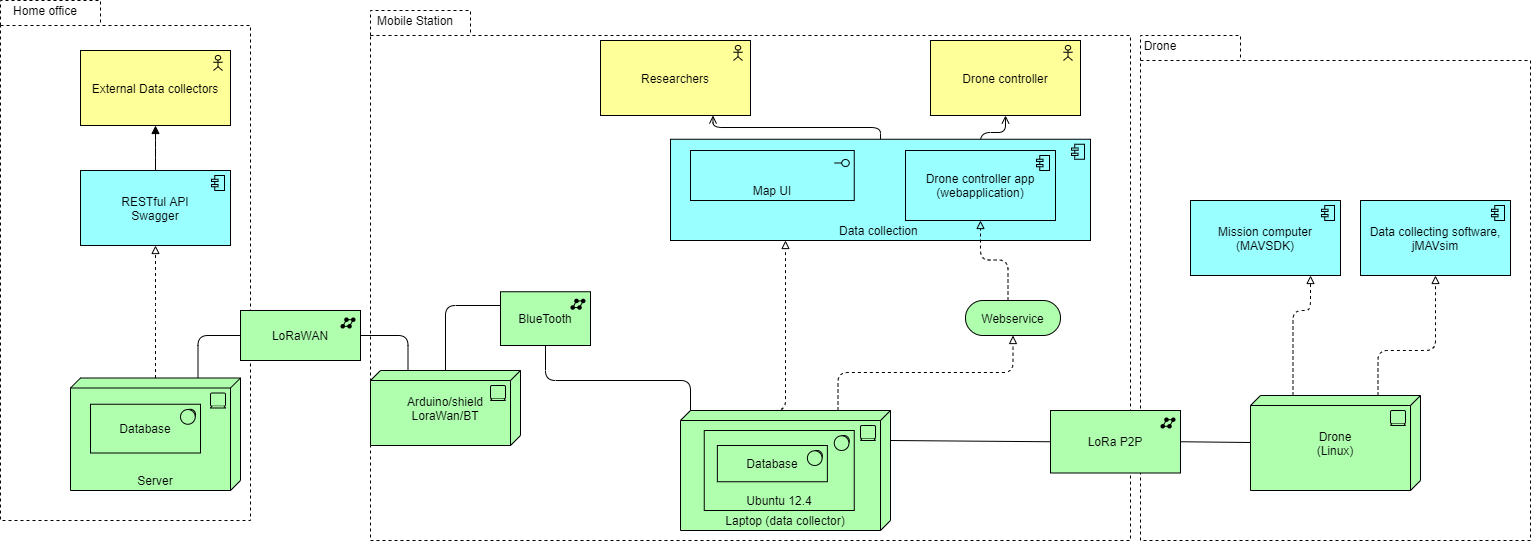

The diagram above was exported from draw.io. Its source (the exported page's mxGraphModel, read from the mxfile embedded in the PNG):
<mxGraphModel dx="3445" dy="1513" grid="1" gridSize="10" guides="1" tooltips="1" connect="1" arrows="1" fold="1" page="1" pageScale="1" pageWidth="850" pageHeight="1100" math="0" shadow="0">
  <root>
    <mxCell id="0" />
    <mxCell id="1" parent="0" />
    <mxCell id="2yLdPPzyw9FvhpXeGLOf-30" value="" style="shape=folder;spacingTop=10;tabWidth=100;tabHeight=25;tabPosition=left;html=1;dashed=1;labelBackgroundColor=none;" parent="1" vertex="1">
      <mxGeometry x="660" y="55" width="390" height="505" as="geometry" />
    </mxCell>
    <mxCell id="2yLdPPzyw9FvhpXeGLOf-28" value="" style="shape=folder;spacingTop=10;tabWidth=100;tabHeight=25;tabPosition=left;html=1;dashed=1;labelBackgroundColor=none;" parent="1" vertex="1">
      <mxGeometry x="-480" y="20" width="250" height="520" as="geometry" />
    </mxCell>
    <mxCell id="2yLdPPzyw9FvhpXeGLOf-26" value="" style="shape=folder;spacingTop=10;tabWidth=100;tabHeight=25;tabPosition=left;html=1;dashed=1;labelBackgroundColor=none;" parent="1" vertex="1">
      <mxGeometry x="-110" y="30" width="760" height="530" as="geometry" />
    </mxCell>
    <mxCell id="ygKgCBzIEPj40k8lXBeH-2" value="Drone controller" style="html=1;outlineConnect=0;whiteSpace=wrap;fillColor=#ffff99;shape=mxgraph.archimate3.application;appType=actor;archiType=square;" parent="1" vertex="1">
      <mxGeometry x="450" y="60" width="150" height="75" as="geometry" />
    </mxCell>
    <mxCell id="ygKgCBzIEPj40k8lXBeH-8" value="" style="edgeStyle=elbowEdgeStyle;html=1;endArrow=open;elbow=vertical;endFill=1;entryX=0.5;entryY=1;entryDx=0;entryDy=0;entryPerimeter=0;exitX=0.5;exitY=0;exitDx=0;exitDy=0;exitPerimeter=0;" parent="1" source="ygKgCBzIEPj40k8lXBeH-7" target="ygKgCBzIEPj40k8lXBeH-2" edge="1">
      <mxGeometry width="160" relative="1" as="geometry">
        <mxPoint x="340" y="300" as="sourcePoint" />
        <mxPoint x="500" y="300" as="targetPoint" />
      </mxGeometry>
    </mxCell>
    <mxCell id="ygKgCBzIEPj40k8lXBeH-14" value="Webservice" style="html=1;outlineConnect=0;whiteSpace=wrap;fillColor=#AFFFAF;shape=mxgraph.archimate3.service;" parent="1" vertex="1">
      <mxGeometry x="485" y="320" width="95" height="35" as="geometry" />
    </mxCell>
    <mxCell id="ygKgCBzIEPj40k8lXBeH-16" value="" style="edgeStyle=elbowEdgeStyle;html=1;endArrow=block;elbow=vertical;endFill=0;dashed=1;entryX=0.5;entryY=1;entryDx=0;entryDy=0;entryPerimeter=0;exitX=0.75;exitY=0;exitDx=0;exitDy=0;exitPerimeter=0;" parent="1" source="2yLdPPzyw9FvhpXeGLOf-4" target="ygKgCBzIEPj40k8lXBeH-14" edge="1">
      <mxGeometry width="160" relative="1" as="geometry">
        <mxPoint x="540" y="380" as="sourcePoint" />
        <mxPoint x="500" y="290" as="targetPoint" />
      </mxGeometry>
    </mxCell>
    <mxCell id="ygKgCBzIEPj40k8lXBeH-21" value="Arduino/shield&lt;br&gt;LoraWan/BT" style="html=1;outlineConnect=0;whiteSpace=wrap;fillColor=#AFFFAF;shape=mxgraph.archimate3.tech;techType=device;" parent="1" vertex="1">
      <mxGeometry x="-110" y="390" width="150" height="75" as="geometry" />
    </mxCell>
    <mxCell id="ygKgCBzIEPj40k8lXBeH-26" value="LoRa P2P" style="html=1;outlineConnect=0;whiteSpace=wrap;fillColor=#AFFFAF;shape=mxgraph.archimate3.application;appType=netw;archiType=square;" parent="1" vertex="1">
      <mxGeometry x="570" y="430" width="130" height="62.5" as="geometry" />
    </mxCell>
    <mxCell id="ygKgCBzIEPj40k8lXBeH-27" value="" style="edgeStyle=elbowEdgeStyle;html=1;endArrow=none;elbow=vertical;entryX=0;entryY=0.5;entryDx=0;entryDy=0;entryPerimeter=0;exitX=1;exitY=0.5;exitDx=0;exitDy=0;exitPerimeter=0;" parent="1" source="ygKgCBzIEPj40k8lXBeH-26" target="2Lq3Pt6WfmT5US5sTp1G-1" edge="1">
      <mxGeometry width="160" relative="1" as="geometry">
        <mxPoint x="400" y="380" as="sourcePoint" />
        <mxPoint x="744.9699999999998" y="390.03499999999997" as="targetPoint" />
      </mxGeometry>
    </mxCell>
    <mxCell id="ygKgCBzIEPj40k8lXBeH-29" value="Server" style="html=1;outlineConnect=0;whiteSpace=wrap;fillColor=#AFFFAF;shape=mxgraph.archimate3.tech;techType=device;labelPosition=center;verticalLabelPosition=middle;align=center;verticalAlign=bottom;" parent="1" vertex="1">
      <mxGeometry x="-410" y="397.5" width="170" height="112.5" as="geometry" />
    </mxCell>
    <mxCell id="ygKgCBzIEPj40k8lXBeH-30" value="RESTful API&lt;br&gt;Swagger" style="html=1;outlineConnect=0;whiteSpace=wrap;fillColor=#99ffff;shape=mxgraph.archimate3.application;appType=comp;archiType=square;" parent="1" vertex="1">
      <mxGeometry x="-400" y="190" width="150" height="75" as="geometry" />
    </mxCell>
    <mxCell id="ygKgCBzIEPj40k8lXBeH-31" value="" style="edgeStyle=elbowEdgeStyle;html=1;endArrow=block;elbow=vertical;endFill=0;dashed=1;exitX=0.5;exitY=0;exitDx=0;exitDy=0;exitPerimeter=0;" parent="1" source="ygKgCBzIEPj40k8lXBeH-29" target="ygKgCBzIEPj40k8lXBeH-30" edge="1">
      <mxGeometry width="160" relative="1" as="geometry">
        <mxPoint x="140" y="280" as="sourcePoint" />
        <mxPoint x="300" y="280" as="targetPoint" />
      </mxGeometry>
    </mxCell>
    <mxCell id="ygKgCBzIEPj40k8lXBeH-33" value="Mission computer&lt;br&gt;(MAVSDK)" style="html=1;outlineConnect=0;whiteSpace=wrap;fillColor=#99ffff;shape=mxgraph.archimate3.application;appType=comp;archiType=square;" parent="1" vertex="1">
      <mxGeometry x="710" y="220" width="150" height="75" as="geometry" />
    </mxCell>
    <mxCell id="ygKgCBzIEPj40k8lXBeH-34" value="" style="edgeStyle=elbowEdgeStyle;html=1;endArrow=block;elbow=vertical;endFill=0;dashed=1;exitX=0.25;exitY=0;exitDx=0;exitDy=0;exitPerimeter=0;" parent="1" source="2Lq3Pt6WfmT5US5sTp1G-1" target="ygKgCBzIEPj40k8lXBeH-33" edge="1">
      <mxGeometry width="160" relative="1" as="geometry">
        <mxPoint x="840" y="385" as="sourcePoint" />
        <mxPoint x="490" y="280" as="targetPoint" />
        <Array as="points">
          <mxPoint x="830" y="330" />
          <mxPoint x="845" y="370" />
          <mxPoint x="845" y="300" />
          <mxPoint x="870" y="320" />
        </Array>
      </mxGeometry>
    </mxCell>
    <mxCell id="2yLdPPzyw9FvhpXeGLOf-3" value="BlueTooth" style="html=1;outlineConnect=0;whiteSpace=wrap;fillColor=#AFFFAF;shape=mxgraph.archimate3.application;appType=netw;archiType=square;" parent="1" vertex="1">
      <mxGeometry x="20" y="311.25" width="90" height="53.75" as="geometry" />
    </mxCell>
    <mxCell id="2yLdPPzyw9FvhpXeGLOf-4" value="Laptop (data collector)" style="html=1;outlineConnect=0;whiteSpace=wrap;fillColor=#AFFFAF;shape=mxgraph.archimate3.tech;techType=device;verticalAlign=bottom;" parent="1" vertex="1">
      <mxGeometry x="200" y="430" width="210" height="120" as="geometry" />
    </mxCell>
    <mxCell id="2yLdPPzyw9FvhpXeGLOf-5" value="&lt;span&gt;Ubuntu 12.4&lt;/span&gt;" style="html=1;outlineConnect=0;whiteSpace=wrap;fillColor=#AFFFAF;shape=mxgraph.archimate3.application;appType=sysSw;archiType=square;labelPosition=center;verticalLabelPosition=middle;align=center;verticalAlign=bottom;" parent="1" vertex="1">
      <mxGeometry x="223.75" y="450" width="150" height="80" as="geometry" />
    </mxCell>
    <mxCell id="2yLdPPzyw9FvhpXeGLOf-12" value="" style="edgeStyle=elbowEdgeStyle;html=1;endArrow=none;elbow=vertical;entryX=0;entryY=0.25;entryDx=0;entryDy=0;entryPerimeter=0;" parent="1" source="ygKgCBzIEPj40k8lXBeH-21" target="2yLdPPzyw9FvhpXeGLOf-3" edge="1">
      <mxGeometry width="160" relative="1" as="geometry">
        <mxPoint x="190" y="300" as="sourcePoint" />
        <mxPoint x="350" y="300" as="targetPoint" />
        <Array as="points">
          <mxPoint x="100" y="325" />
        </Array>
      </mxGeometry>
    </mxCell>
    <mxCell id="2yLdPPzyw9FvhpXeGLOf-13" value="LoRaWAN" style="html=1;outlineConnect=0;whiteSpace=wrap;fillColor=#AFFFAF;shape=mxgraph.archimate3.application;appType=netw;archiType=square;" parent="1" vertex="1">
      <mxGeometry x="-240" y="330" width="120" height="50" as="geometry" />
    </mxCell>
    <mxCell id="2yLdPPzyw9FvhpXeGLOf-14" value="" style="edgeStyle=elbowEdgeStyle;html=1;endArrow=none;elbow=vertical;exitX=1;exitY=0.5;exitDx=0;exitDy=0;exitPerimeter=0;entryX=0.25;entryY=0;entryDx=0;entryDy=0;entryPerimeter=0;" parent="1" source="2yLdPPzyw9FvhpXeGLOf-13" target="ygKgCBzIEPj40k8lXBeH-21" edge="1">
      <mxGeometry width="160" relative="1" as="geometry">
        <mxPoint x="-110" y="360" as="sourcePoint" />
        <mxPoint y="300" as="targetPoint" />
        <Array as="points">
          <mxPoint x="-90" y="355" />
        </Array>
      </mxGeometry>
    </mxCell>
    <mxCell id="2yLdPPzyw9FvhpXeGLOf-15" value="" style="edgeStyle=elbowEdgeStyle;html=1;endArrow=none;elbow=vertical;exitX=0.75;exitY=0;exitDx=0;exitDy=0;exitPerimeter=0;entryX=0;entryY=0.5;entryDx=0;entryDy=0;entryPerimeter=0;" parent="1" source="ygKgCBzIEPj40k8lXBeH-29" target="2yLdPPzyw9FvhpXeGLOf-13" edge="1">
      <mxGeometry width="160" relative="1" as="geometry">
        <mxPoint x="-160" y="300" as="sourcePoint" />
        <mxPoint y="300" as="targetPoint" />
        <Array as="points">
          <mxPoint x="-260" y="355" />
        </Array>
      </mxGeometry>
    </mxCell>
    <mxCell id="2yLdPPzyw9FvhpXeGLOf-16" value="" style="edgeStyle=elbowEdgeStyle;html=1;endArrow=none;elbow=vertical;entryX=0.5;entryY=1;entryDx=0;entryDy=0;entryPerimeter=0;exitX=0;exitY=0;exitDx=10;exitDy=0;exitPerimeter=0;" parent="1" source="2yLdPPzyw9FvhpXeGLOf-4" target="2yLdPPzyw9FvhpXeGLOf-3" edge="1">
      <mxGeometry width="160" relative="1" as="geometry">
        <mxPoint x="240" y="300" as="sourcePoint" />
        <mxPoint x="300" y="410" as="targetPoint" />
        <Array as="points">
          <mxPoint x="200" y="400" />
          <mxPoint x="120" y="380" />
          <mxPoint x="170" y="400" />
          <mxPoint x="270" y="390" />
        </Array>
      </mxGeometry>
    </mxCell>
    <mxCell id="2yLdPPzyw9FvhpXeGLOf-17" value="Researchers" style="html=1;outlineConnect=0;whiteSpace=wrap;fillColor=#ffff99;shape=mxgraph.archimate3.application;appType=actor;archiType=square;" parent="1" vertex="1">
      <mxGeometry x="120" y="60" width="150" height="75" as="geometry" />
    </mxCell>
    <mxCell id="2yLdPPzyw9FvhpXeGLOf-19" value="External Data collectors" style="html=1;outlineConnect=0;whiteSpace=wrap;fillColor=#ffff99;shape=mxgraph.archimate3.application;appType=actor;archiType=square;" parent="1" vertex="1">
      <mxGeometry x="-400" y="70" width="150" height="75" as="geometry" />
    </mxCell>
    <mxCell id="2yLdPPzyw9FvhpXeGLOf-20" value="" style="edgeStyle=elbowEdgeStyle;html=1;endArrow=block;dashed=0;elbow=vertical;endFill=1;entryX=0.5;entryY=1;entryDx=0;entryDy=0;entryPerimeter=0;exitX=0.5;exitY=0;exitDx=0;exitDy=0;exitPerimeter=0;" parent="1" source="ygKgCBzIEPj40k8lXBeH-30" target="2yLdPPzyw9FvhpXeGLOf-19" edge="1">
      <mxGeometry width="160" relative="1" as="geometry">
        <mxPoint x="-150" y="300" as="sourcePoint" />
        <mxPoint x="10" y="300" as="targetPoint" />
      </mxGeometry>
    </mxCell>
    <mxCell id="2yLdPPzyw9FvhpXeGLOf-27" value="Mobile Station" style="text;html=1;strokeColor=none;fillColor=none;align=center;verticalAlign=middle;whiteSpace=wrap;rounded=0;labelBackgroundColor=none;" parent="1" vertex="1">
      <mxGeometry x="-110" y="30" width="90" height="20" as="geometry" />
    </mxCell>
    <mxCell id="2yLdPPzyw9FvhpXeGLOf-29" value="Home office" style="text;html=1;strokeColor=none;fillColor=none;align=center;verticalAlign=middle;whiteSpace=wrap;rounded=0;labelBackgroundColor=none;" parent="1" vertex="1">
      <mxGeometry x="-480" y="20" width="90" height="20" as="geometry" />
    </mxCell>
    <mxCell id="2yLdPPzyw9FvhpXeGLOf-31" value="Drone" style="text;html=1;strokeColor=none;fillColor=none;align=center;verticalAlign=middle;whiteSpace=wrap;rounded=0;labelBackgroundColor=none;" parent="1" vertex="1">
      <mxGeometry x="660" y="55" width="40" height="20" as="geometry" />
    </mxCell>
    <mxCell id="2yLdPPzyw9FvhpXeGLOf-33" value="Data collection&amp;nbsp;" style="html=1;outlineConnect=0;whiteSpace=wrap;fillColor=#99ffff;shape=mxgraph.archimate3.application;appType=comp;archiType=square;labelBackgroundColor=none;verticalAlign=bottom;" parent="1" vertex="1">
      <mxGeometry x="190" y="158.75" width="420" height="101.25" as="geometry" />
    </mxCell>
    <mxCell id="2yLdPPzyw9FvhpXeGLOf-32" value="Map UI" style="html=1;outlineConnect=0;whiteSpace=wrap;fillColor=#99ffff;shape=mxgraph.archimate3.application;appType=interface;archiType=square;labelBackgroundColor=none;labelPosition=center;verticalLabelPosition=middle;align=center;verticalAlign=bottom;" parent="1" vertex="1">
      <mxGeometry x="210" y="170" width="163.75" height="50" as="geometry" />
    </mxCell>
    <mxCell id="2yLdPPzyw9FvhpXeGLOf-34" value="" style="edgeStyle=orthogonalEdgeStyle;html=1;endArrow=block;endFill=0;dashed=1;exitX=0.25;exitY=0;exitDx=0;exitDy=0;exitPerimeter=0;" parent="1" source="2yLdPPzyw9FvhpXeGLOf-4" target="2yLdPPzyw9FvhpXeGLOf-33" edge="1">
      <mxGeometry width="160" relative="1" as="geometry">
        <mxPoint x="190" y="400" as="sourcePoint" />
        <mxPoint x="350" y="400" as="targetPoint" />
        <Array as="points">
          <mxPoint x="305" y="430" />
        </Array>
      </mxGeometry>
    </mxCell>
    <mxCell id="2yLdPPzyw9FvhpXeGLOf-39" value="" style="edgeStyle=elbowEdgeStyle;html=1;endArrow=open;elbow=vertical;endFill=1;entryX=0.75;entryY=1;entryDx=0;entryDy=0;entryPerimeter=0;" parent="1" source="2yLdPPzyw9FvhpXeGLOf-33" target="2yLdPPzyw9FvhpXeGLOf-17" edge="1">
      <mxGeometry width="160" relative="1" as="geometry">
        <mxPoint x="310" y="190" as="sourcePoint" />
        <mxPoint x="310" y="135" as="targetPoint" />
      </mxGeometry>
    </mxCell>
    <mxCell id="2liBNVBVdMS3deNnehmx-1" value="Database&lt;br&gt;" style="html=1;outlineConnect=0;whiteSpace=wrap;fillColor=#AFFFAF;shape=mxgraph.archimate3.application;appType=sysSw;archiType=square;" parent="1" vertex="1">
      <mxGeometry x="-390" y="423.75" width="110" height="48.75" as="geometry" />
    </mxCell>
    <mxCell id="2liBNVBVdMS3deNnehmx-3" value="Database" style="html=1;outlineConnect=0;whiteSpace=wrap;fillColor=#AFFFAF;shape=mxgraph.archimate3.application;appType=sysSw;archiType=square;" parent="1" vertex="1">
      <mxGeometry x="236.87" y="465" width="110" height="36.25" as="geometry" />
    </mxCell>
    <mxCell id="2Lq3Pt6WfmT5US5sTp1G-1" value="Drone&lt;br&gt;(Linux)" style="html=1;outlineConnect=0;whiteSpace=wrap;fillColor=#AFFFAF;shape=mxgraph.archimate3.tech;techType=device;" parent="1" vertex="1">
      <mxGeometry x="770" y="415" width="170" height="95" as="geometry" />
    </mxCell>
    <mxCell id="ygKgCBzIEPj40k8lXBeH-7" value="Drone controller app&lt;br&gt;(webapplication)" style="html=1;outlineConnect=0;whiteSpace=wrap;fillColor=#99ffff;shape=mxgraph.archimate3.application;appType=comp;archiType=square;" parent="1" vertex="1">
      <mxGeometry x="425" y="170" width="150" height="70" as="geometry" />
    </mxCell>
    <mxCell id="2Lq3Pt6WfmT5US5sTp1G-5" value="Data collecting software,&lt;br&gt;jMAVsim" style="html=1;outlineConnect=0;whiteSpace=wrap;fillColor=#99ffff;shape=mxgraph.archimate3.application;appType=comp;archiType=square;" parent="1" vertex="1">
      <mxGeometry x="880" y="220" width="150" height="75" as="geometry" />
    </mxCell>
    <mxCell id="zqpS__3CMf22pfKgEl1M-1" value="" style="edgeStyle=elbowEdgeStyle;html=1;endArrow=block;elbow=vertical;endFill=0;dashed=1;exitX=0.75;exitY=0;exitDx=0;exitDy=0;exitPerimeter=0;entryX=0.5;entryY=1;entryDx=0;entryDy=0;entryPerimeter=0;" parent="1" source="2Lq3Pt6WfmT5US5sTp1G-1" target="2Lq3Pt6WfmT5US5sTp1G-5" edge="1">
      <mxGeometry width="160" relative="1" as="geometry">
        <mxPoint x="982.5" y="386.25" as="sourcePoint" />
        <mxPoint x="980" y="275" as="targetPoint" />
        <Array as="points">
          <mxPoint x="980" y="370" />
          <mxPoint x="980" y="300" />
          <mxPoint x="1005" y="320" />
        </Array>
      </mxGeometry>
    </mxCell>
    <mxCell id="ygKgCBzIEPj40k8lXBeH-13" value="" style="edgeStyle=elbowEdgeStyle;html=1;endArrow=block;elbow=vertical;endFill=0;dashed=1;exitX=0;exitY=0;exitDx=42.5;exitDy=0;exitPerimeter=0;" parent="1" source="ygKgCBzIEPj40k8lXBeH-14" target="ygKgCBzIEPj40k8lXBeH-7" edge="1">
      <mxGeometry width="160" relative="1" as="geometry">
        <mxPoint x="340" y="290" as="sourcePoint" />
        <mxPoint x="500" y="290" as="targetPoint" />
      </mxGeometry>
    </mxCell>
    <mxCell id="Rhg3OSzfs4LQn_8sFCPI-1" value="" style="edgeStyle=elbowEdgeStyle;html=1;endArrow=none;elbow=vertical;entryX=1;entryY=0.25;entryDx=0;entryDy=0;entryPerimeter=0;exitX=0;exitY=0.5;exitDx=0;exitDy=0;exitPerimeter=0;" parent="1" source="ygKgCBzIEPj40k8lXBeH-26" target="2yLdPPzyw9FvhpXeGLOf-4" edge="1">
      <mxGeometry width="160" relative="1" as="geometry">
        <mxPoint x="680" y="335" as="sourcePoint" />
        <mxPoint x="285" y="365" as="targetPoint" />
        <Array as="points">
          <mxPoint x="490" y="460" />
        </Array>
      </mxGeometry>
    </mxCell>
  </root>
</mxGraphModel>